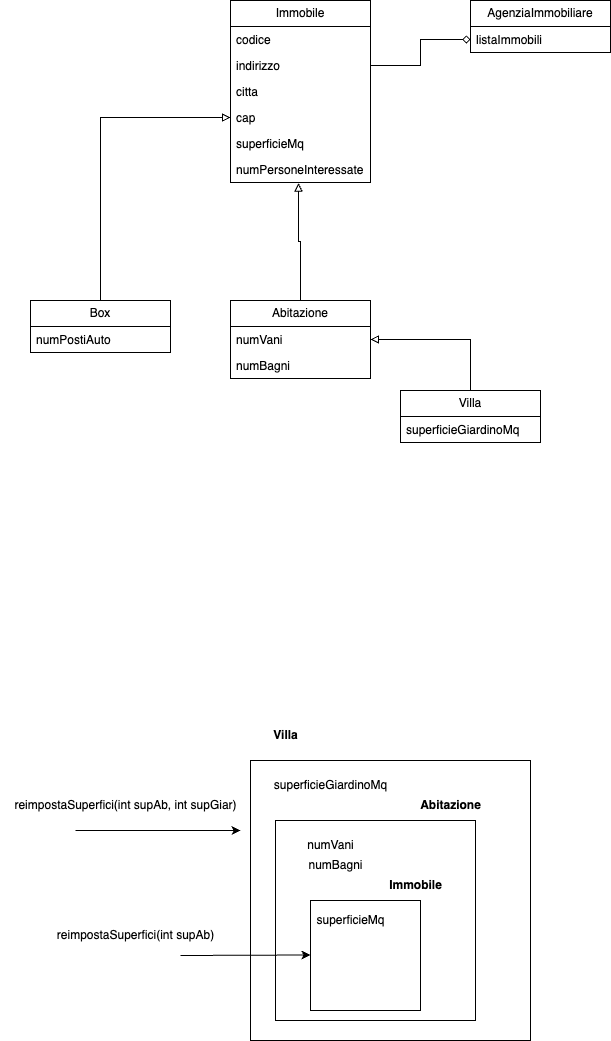

The diagram above was exported from draw.io. Its source (the exported page's mxGraphModel, read from the mxfile embedded in the PNG):
<mxGraphModel dx="1050" dy="719" grid="1" gridSize="10" guides="1" tooltips="1" connect="1" arrows="1" fold="1" page="1" pageScale="1" pageWidth="1200" pageHeight="1600" math="0" shadow="0">
  <root>
    <mxCell id="0" />
    <mxCell id="1" parent="0" />
    <mxCell id="Y3xE3RMjnwEpYvbjt7_S-1" value="Immobile" style="swimlane;fontStyle=0;childLayout=stackLayout;horizontal=1;startSize=26;fillColor=none;horizontalStack=0;resizeParent=1;resizeParentMax=0;resizeLast=0;collapsible=1;marginBottom=0;whiteSpace=wrap;html=1;" vertex="1" parent="1">
      <mxGeometry x="440" y="80" width="140" height="182" as="geometry" />
    </mxCell>
    <mxCell id="Y3xE3RMjnwEpYvbjt7_S-2" value="codice" style="text;strokeColor=none;fillColor=none;align=left;verticalAlign=top;spacingLeft=4;spacingRight=4;overflow=hidden;rotatable=0;points=[[0,0.5],[1,0.5]];portConstraint=eastwest;whiteSpace=wrap;html=1;" vertex="1" parent="Y3xE3RMjnwEpYvbjt7_S-1">
      <mxGeometry y="26" width="140" height="26" as="geometry" />
    </mxCell>
    <mxCell id="Y3xE3RMjnwEpYvbjt7_S-3" value="indirizzo" style="text;strokeColor=none;fillColor=none;align=left;verticalAlign=top;spacingLeft=4;spacingRight=4;overflow=hidden;rotatable=0;points=[[0,0.5],[1,0.5]];portConstraint=eastwest;whiteSpace=wrap;html=1;" vertex="1" parent="Y3xE3RMjnwEpYvbjt7_S-1">
      <mxGeometry y="52" width="140" height="26" as="geometry" />
    </mxCell>
    <mxCell id="Y3xE3RMjnwEpYvbjt7_S-4" value="citta" style="text;strokeColor=none;fillColor=none;align=left;verticalAlign=top;spacingLeft=4;spacingRight=4;overflow=hidden;rotatable=0;points=[[0,0.5],[1,0.5]];portConstraint=eastwest;whiteSpace=wrap;html=1;" vertex="1" parent="Y3xE3RMjnwEpYvbjt7_S-1">
      <mxGeometry y="78" width="140" height="26" as="geometry" />
    </mxCell>
    <mxCell id="Y3xE3RMjnwEpYvbjt7_S-5" value="cap" style="text;strokeColor=none;fillColor=none;align=left;verticalAlign=top;spacingLeft=4;spacingRight=4;overflow=hidden;rotatable=0;points=[[0,0.5],[1,0.5]];portConstraint=eastwest;whiteSpace=wrap;html=1;" vertex="1" parent="Y3xE3RMjnwEpYvbjt7_S-1">
      <mxGeometry y="104" width="140" height="26" as="geometry" />
    </mxCell>
    <mxCell id="Y3xE3RMjnwEpYvbjt7_S-6" value="superficieMq" style="text;strokeColor=none;fillColor=none;align=left;verticalAlign=top;spacingLeft=4;spacingRight=4;overflow=hidden;rotatable=0;points=[[0,0.5],[1,0.5]];portConstraint=eastwest;whiteSpace=wrap;html=1;" vertex="1" parent="Y3xE3RMjnwEpYvbjt7_S-1">
      <mxGeometry y="130" width="140" height="26" as="geometry" />
    </mxCell>
    <mxCell id="Y3xE3RMjnwEpYvbjt7_S-7" value="numPersoneInteressate" style="text;strokeColor=none;fillColor=none;align=left;verticalAlign=top;spacingLeft=4;spacingRight=4;overflow=hidden;rotatable=0;points=[[0,0.5],[1,0.5]];portConstraint=eastwest;whiteSpace=wrap;html=1;" vertex="1" parent="Y3xE3RMjnwEpYvbjt7_S-1">
      <mxGeometry y="156" width="140" height="26" as="geometry" />
    </mxCell>
    <mxCell id="Y3xE3RMjnwEpYvbjt7_S-12" style="edgeStyle=orthogonalEdgeStyle;rounded=0;orthogonalLoop=1;jettySize=auto;html=1;endArrow=block;endFill=0;" edge="1" parent="1" source="Y3xE3RMjnwEpYvbjt7_S-8" target="Y3xE3RMjnwEpYvbjt7_S-5">
      <mxGeometry relative="1" as="geometry" />
    </mxCell>
    <mxCell id="Y3xE3RMjnwEpYvbjt7_S-8" value="Box" style="swimlane;fontStyle=0;childLayout=stackLayout;horizontal=1;startSize=26;fillColor=none;horizontalStack=0;resizeParent=1;resizeParentMax=0;resizeLast=0;collapsible=1;marginBottom=0;whiteSpace=wrap;html=1;" vertex="1" parent="1">
      <mxGeometry x="240" y="380" width="140" height="52" as="geometry" />
    </mxCell>
    <mxCell id="Y3xE3RMjnwEpYvbjt7_S-9" value="numPostiAuto" style="text;strokeColor=none;fillColor=none;align=left;verticalAlign=top;spacingLeft=4;spacingRight=4;overflow=hidden;rotatable=0;points=[[0,0.5],[1,0.5]];portConstraint=eastwest;whiteSpace=wrap;html=1;" vertex="1" parent="Y3xE3RMjnwEpYvbjt7_S-8">
      <mxGeometry y="26" width="140" height="26" as="geometry" />
    </mxCell>
    <mxCell id="Y3xE3RMjnwEpYvbjt7_S-17" style="edgeStyle=orthogonalEdgeStyle;rounded=0;orthogonalLoop=1;jettySize=auto;html=1;entryX=0.486;entryY=1.023;entryDx=0;entryDy=0;entryPerimeter=0;endArrow=block;endFill=0;" edge="1" parent="1" source="Y3xE3RMjnwEpYvbjt7_S-13" target="Y3xE3RMjnwEpYvbjt7_S-7">
      <mxGeometry relative="1" as="geometry" />
    </mxCell>
    <mxCell id="Y3xE3RMjnwEpYvbjt7_S-13" value="Abitazione" style="swimlane;fontStyle=0;childLayout=stackLayout;horizontal=1;startSize=26;fillColor=none;horizontalStack=0;resizeParent=1;resizeParentMax=0;resizeLast=0;collapsible=1;marginBottom=0;whiteSpace=wrap;html=1;" vertex="1" parent="1">
      <mxGeometry x="440" y="380" width="140" height="78" as="geometry" />
    </mxCell>
    <mxCell id="Y3xE3RMjnwEpYvbjt7_S-14" value="numVani" style="text;strokeColor=none;fillColor=none;align=left;verticalAlign=top;spacingLeft=4;spacingRight=4;overflow=hidden;rotatable=0;points=[[0,0.5],[1,0.5]];portConstraint=eastwest;whiteSpace=wrap;html=1;" vertex="1" parent="Y3xE3RMjnwEpYvbjt7_S-13">
      <mxGeometry y="26" width="140" height="26" as="geometry" />
    </mxCell>
    <mxCell id="Y3xE3RMjnwEpYvbjt7_S-18" value="numBagni" style="text;strokeColor=none;fillColor=none;align=left;verticalAlign=top;spacingLeft=4;spacingRight=4;overflow=hidden;rotatable=0;points=[[0,0.5],[1,0.5]];portConstraint=eastwest;whiteSpace=wrap;html=1;" vertex="1" parent="Y3xE3RMjnwEpYvbjt7_S-13">
      <mxGeometry y="52" width="140" height="26" as="geometry" />
    </mxCell>
    <mxCell id="Y3xE3RMjnwEpYvbjt7_S-19" style="edgeStyle=orthogonalEdgeStyle;rounded=0;orthogonalLoop=1;jettySize=auto;html=1;endArrow=block;endFill=0;" edge="1" parent="1" source="Y3xE3RMjnwEpYvbjt7_S-15" target="Y3xE3RMjnwEpYvbjt7_S-14">
      <mxGeometry relative="1" as="geometry" />
    </mxCell>
    <mxCell id="Y3xE3RMjnwEpYvbjt7_S-15" value="Villa" style="swimlane;fontStyle=0;childLayout=stackLayout;horizontal=1;startSize=26;fillColor=none;horizontalStack=0;resizeParent=1;resizeParentMax=0;resizeLast=0;collapsible=1;marginBottom=0;whiteSpace=wrap;html=1;" vertex="1" parent="1">
      <mxGeometry x="610" y="470" width="140" height="52" as="geometry" />
    </mxCell>
    <mxCell id="Y3xE3RMjnwEpYvbjt7_S-16" value="superficieGiardinoMq" style="text;strokeColor=none;fillColor=none;align=left;verticalAlign=top;spacingLeft=4;spacingRight=4;overflow=hidden;rotatable=0;points=[[0,0.5],[1,0.5]];portConstraint=eastwest;whiteSpace=wrap;html=1;" vertex="1" parent="Y3xE3RMjnwEpYvbjt7_S-15">
      <mxGeometry y="26" width="140" height="26" as="geometry" />
    </mxCell>
    <mxCell id="Y3xE3RMjnwEpYvbjt7_S-20" value="AgenziaImmobiliare" style="swimlane;fontStyle=0;childLayout=stackLayout;horizontal=1;startSize=26;fillColor=none;horizontalStack=0;resizeParent=1;resizeParentMax=0;resizeLast=0;collapsible=1;marginBottom=0;whiteSpace=wrap;html=1;" vertex="1" parent="1">
      <mxGeometry x="680" y="80" width="140" height="52" as="geometry" />
    </mxCell>
    <mxCell id="Y3xE3RMjnwEpYvbjt7_S-26" value="listaImmobili" style="text;strokeColor=none;fillColor=none;align=left;verticalAlign=top;spacingLeft=4;spacingRight=4;overflow=hidden;rotatable=0;points=[[0,0.5],[1,0.5]];portConstraint=eastwest;whiteSpace=wrap;html=1;" vertex="1" parent="Y3xE3RMjnwEpYvbjt7_S-20">
      <mxGeometry y="26" width="140" height="26" as="geometry" />
    </mxCell>
    <mxCell id="Y3xE3RMjnwEpYvbjt7_S-27" style="edgeStyle=orthogonalEdgeStyle;rounded=0;orthogonalLoop=1;jettySize=auto;html=1;entryX=0;entryY=0.5;entryDx=0;entryDy=0;endArrow=diamond;endFill=0;" edge="1" parent="1" source="Y3xE3RMjnwEpYvbjt7_S-3" target="Y3xE3RMjnwEpYvbjt7_S-26">
      <mxGeometry relative="1" as="geometry" />
    </mxCell>
    <mxCell id="Y3xE3RMjnwEpYvbjt7_S-28" value="" style="whiteSpace=wrap;html=1;aspect=fixed;" vertex="1" parent="1">
      <mxGeometry x="460" y="840" width="280" height="280" as="geometry" />
    </mxCell>
    <mxCell id="Y3xE3RMjnwEpYvbjt7_S-29" value="&lt;b&gt;Villa&lt;/b&gt;" style="text;html=1;align=center;verticalAlign=middle;resizable=0;points=[];autosize=1;strokeColor=none;fillColor=none;" vertex="1" parent="1">
      <mxGeometry x="470" y="800" width="50" height="30" as="geometry" />
    </mxCell>
    <mxCell id="Y3xE3RMjnwEpYvbjt7_S-30" value="superficieGiardinoMq" style="text;html=1;align=center;verticalAlign=middle;resizable=0;points=[];autosize=1;strokeColor=none;fillColor=none;" vertex="1" parent="1">
      <mxGeometry x="470" y="850" width="140" height="30" as="geometry" />
    </mxCell>
    <mxCell id="Y3xE3RMjnwEpYvbjt7_S-31" value="" style="endArrow=classic;html=1;rounded=0;" edge="1" parent="1">
      <mxGeometry width="50" height="50" relative="1" as="geometry">
        <mxPoint x="285" y="910" as="sourcePoint" />
        <mxPoint x="450" y="910" as="targetPoint" />
      </mxGeometry>
    </mxCell>
    <mxCell id="Y3xE3RMjnwEpYvbjt7_S-32" value="reimpostaSuperfici(int supAb, int supGiar)" style="text;html=1;align=center;verticalAlign=middle;resizable=0;points=[];autosize=1;strokeColor=none;fillColor=none;" vertex="1" parent="1">
      <mxGeometry x="210" y="870" width="250" height="30" as="geometry" />
    </mxCell>
    <mxCell id="Y3xE3RMjnwEpYvbjt7_S-33" value="" style="whiteSpace=wrap;html=1;aspect=fixed;" vertex="1" parent="1">
      <mxGeometry x="485" y="900" width="200" height="200" as="geometry" />
    </mxCell>
    <mxCell id="Y3xE3RMjnwEpYvbjt7_S-34" value="&lt;b&gt;Abitazione&lt;/b&gt;" style="text;html=1;align=center;verticalAlign=middle;resizable=0;points=[];autosize=1;strokeColor=none;fillColor=none;" vertex="1" parent="1">
      <mxGeometry x="620" y="870" width="80" height="30" as="geometry" />
    </mxCell>
    <mxCell id="Y3xE3RMjnwEpYvbjt7_S-35" value="numVani" style="text;html=1;align=center;verticalAlign=middle;resizable=0;points=[];autosize=1;strokeColor=none;fillColor=none;" vertex="1" parent="1">
      <mxGeometry x="505" y="910" width="70" height="30" as="geometry" />
    </mxCell>
    <mxCell id="Y3xE3RMjnwEpYvbjt7_S-36" value="numBagni" style="text;html=1;align=center;verticalAlign=middle;resizable=0;points=[];autosize=1;strokeColor=none;fillColor=none;" vertex="1" parent="1">
      <mxGeometry x="505" y="930" width="80" height="30" as="geometry" />
    </mxCell>
    <mxCell id="Y3xE3RMjnwEpYvbjt7_S-37" value="" style="whiteSpace=wrap;html=1;aspect=fixed;" vertex="1" parent="1">
      <mxGeometry x="520" y="980" width="110" height="110" as="geometry" />
    </mxCell>
    <mxCell id="Y3xE3RMjnwEpYvbjt7_S-38" value="&lt;b&gt;Immobile&lt;/b&gt;" style="text;html=1;align=center;verticalAlign=middle;resizable=0;points=[];autosize=1;strokeColor=none;fillColor=none;" vertex="1" parent="1">
      <mxGeometry x="585" y="950" width="80" height="30" as="geometry" />
    </mxCell>
    <mxCell id="Y3xE3RMjnwEpYvbjt7_S-39" value="superficieMq" style="text;html=1;align=center;verticalAlign=middle;resizable=0;points=[];autosize=1;strokeColor=none;fillColor=none;" vertex="1" parent="1">
      <mxGeometry x="515" y="985" width="90" height="30" as="geometry" />
    </mxCell>
    <mxCell id="Y3xE3RMjnwEpYvbjt7_S-40" value="" style="endArrow=classic;html=1;rounded=0;" edge="1" parent="1">
      <mxGeometry width="50" height="50" relative="1" as="geometry">
        <mxPoint x="390" y="1035" as="sourcePoint" />
        <mxPoint x="520" y="1034.5" as="targetPoint" />
      </mxGeometry>
    </mxCell>
    <mxCell id="Y3xE3RMjnwEpYvbjt7_S-41" value="reimpostaSuperfici(int supAb)" style="text;html=1;align=center;verticalAlign=middle;resizable=0;points=[];autosize=1;strokeColor=none;fillColor=none;" vertex="1" parent="1">
      <mxGeometry x="255" y="1000" width="180" height="30" as="geometry" />
    </mxCell>
  </root>
</mxGraphModel>